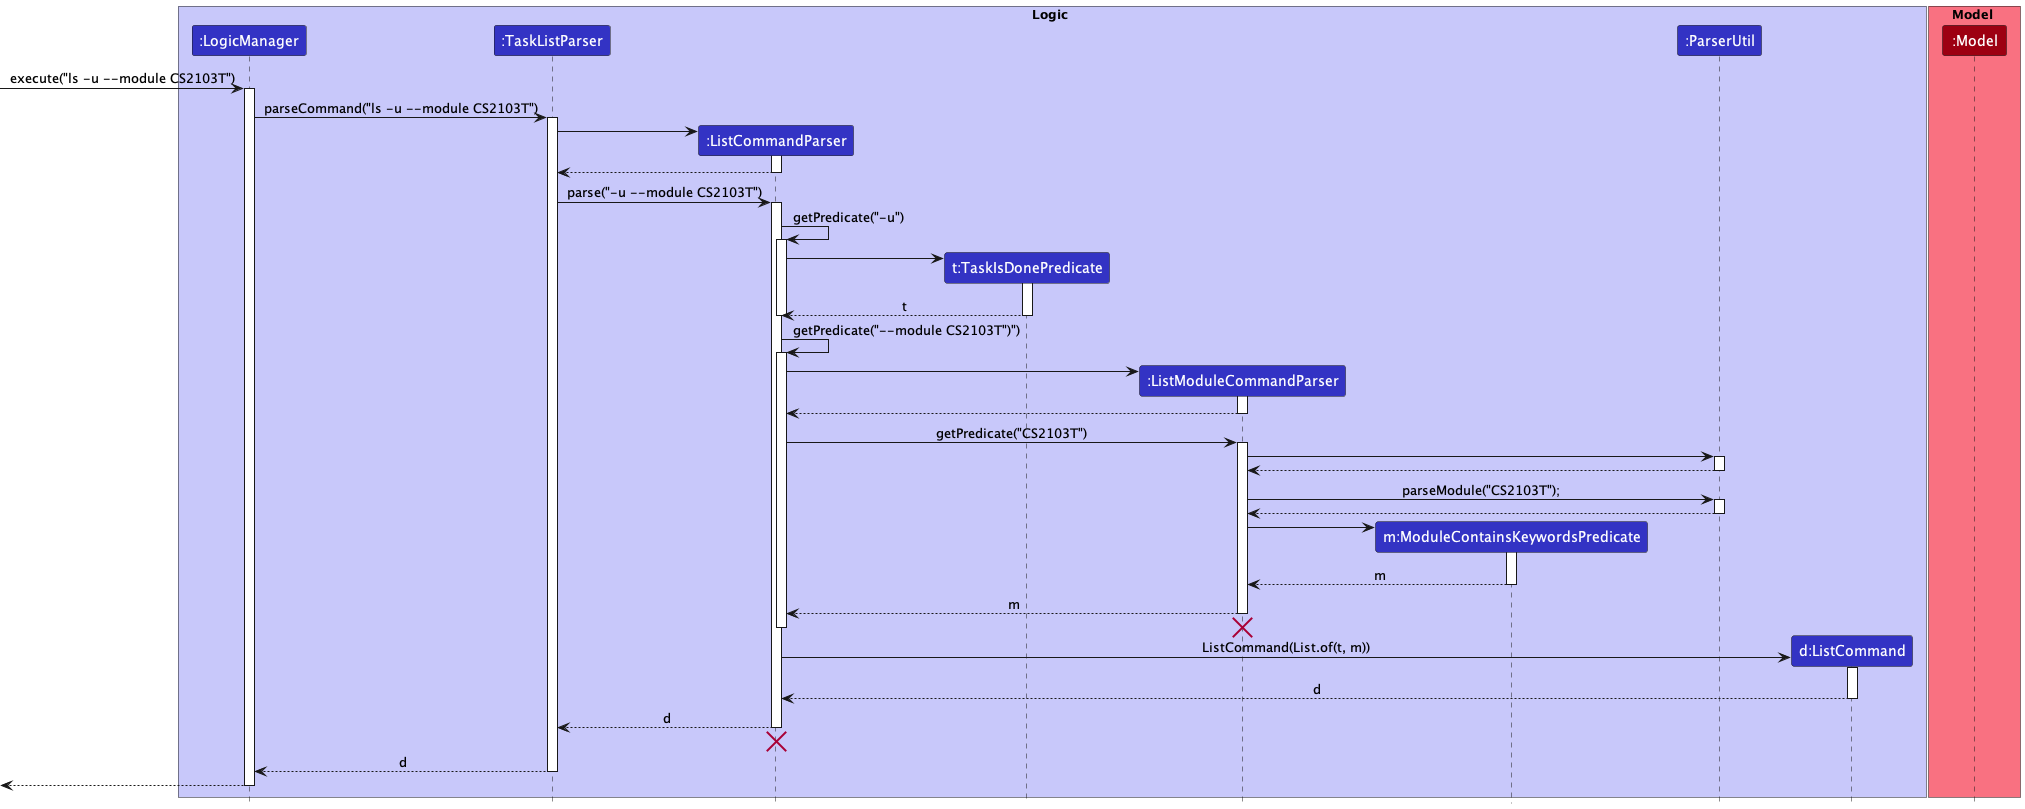

The diagram above was rendered by PlantUML. Its source (embedded in the PNG):
@startuml
!include style.puml
'https://plantuml.com/sequence-diagram

box Logic LOGIC_COLOR_T1
participant ":LogicManager" as LogicManager LOGIC_COLOR
participant ":TaskListParser" as TaskListParser LOGIC_COLOR
participant ":ListCommandParser" as ListCommandParser LOGIC_COLOR
participant "t:TaskIsDonePredicate" as TaskIsDonePredicate LOGIC_COLOR
participant ":ListModuleCommandParser" as ListModuleCommandParser LOGIC_COLOR
participant "m:ModuleContainsKeywordsPredicate" as ModuleContainsKeywordsPredicate LOGIC_COLOR
participant ":ParserUtil" as ParserUtil LOGIC_COLOR
participant "d:ListCommand" as ListCommand LOGIC_COLOR
end box

box Model MODEL_COLOR_T1
participant ":Model" as Model MODEL_COLOR
end box

[-> LogicManager : execute("ls -u --module CS2103T")
activate LogicManager

LogicManager -> TaskListParser : parseCommand("ls -u --module CS2103T")
activate TaskListParser

create ListCommandParser
TaskListParser -> ListCommandParser
activate ListCommandParser

ListCommandParser --> TaskListParser
deactivate ListCommandParser

TaskListParser -> ListCommandParser : parse("-u --module CS2103T")
activate ListCommandParser

ListCommandParser -> ListCommandParser : getPredicate("-u")
activate ListCommandParser

create TaskIsDonePredicate
ListCommandParser -> TaskIsDonePredicate
activate TaskIsDonePredicate

TaskIsDonePredicate --> ListCommandParser : t
deactivate TaskIsDonePredicate

deactivate ListCommandParser

ListCommandParser -> ListCommandParser : getPredicate("--module CS2103T")")
activate ListCommandParser

create ListModuleCommandParser
ListCommandParser -> ListModuleCommandParser
activate ListModuleCommandParser

ListModuleCommandParser --> ListCommandParser
deactivate ListModuleCommandParser

ListCommandParser -> ListModuleCommandParser : getPredicate("CS2103T")
activate ListModuleCommandParser

ListModuleCommandParser -> ParserUtil
activate ParserUtil

ParserUtil --> ListModuleCommandParser
deactivate ParserUtil

ListModuleCommandParser -> ParserUtil : parseModule("CS2103T");
activate ParserUtil

ParserUtil --> ListModuleCommandParser
deactivate ParserUtil

create ModuleContainsKeywordsPredicate
ListModuleCommandParser -> ModuleContainsKeywordsPredicate
activate ModuleContainsKeywordsPredicate

ModuleContainsKeywordsPredicate --> ListModuleCommandParser : m
deactivate ModuleContainsKeywordsPredicate

ListModuleCommandParser --> ListCommandParser :m
deactivate ListModuleCommandParser

ListModuleCommandParser -[hidden]-> TaskListParser
destroy ListModuleCommandParser

deactivate ListCommandParser

create ListCommand
ListCommandParser -> ListCommand : ListCommand(List.of(t, m))
activate ListCommand

ListCommand --> ListCommandParser : d
deactivate ListCommand

ListCommandParser --> TaskListParser : d
deactivate ListCommandParser

ListCommandParser -[hidden]-> TaskListParser
destroy ListCommandParser

TaskListParser --> LogicManager : d
deactivate TaskListParser

[<--LogicManager
deactivate LogicManager
@enduml